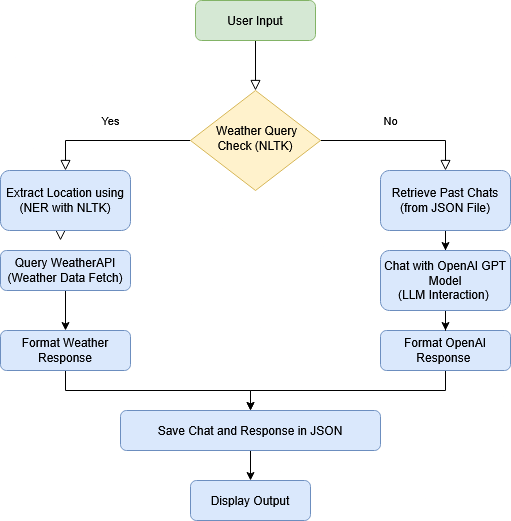

The diagram above was exported from draw.io. Its source (the exported page's mxGraphModel, read from the mxfile embedded in the PNG):
<mxGraphModel dx="1281" dy="935" grid="1" gridSize="10" guides="1" tooltips="1" connect="1" arrows="1" fold="1" page="0" pageScale="1" pageWidth="827" pageHeight="1169" background="#FFFFFF" math="0" shadow="0">
  <root>
    <mxCell id="WIyWlLk6GJQsqaUBKTNV-0" />
    <mxCell id="WIyWlLk6GJQsqaUBKTNV-1" parent="WIyWlLk6GJQsqaUBKTNV-0" />
    <mxCell id="WIyWlLk6GJQsqaUBKTNV-2" value="" style="rounded=0;html=1;jettySize=auto;orthogonalLoop=1;fontSize=11;endArrow=block;endFill=0;endSize=8;strokeWidth=1;shadow=0;labelBackgroundColor=none;edgeStyle=orthogonalEdgeStyle;" parent="WIyWlLk6GJQsqaUBKTNV-1" source="WIyWlLk6GJQsqaUBKTNV-3" target="WIyWlLk6GJQsqaUBKTNV-6" edge="1">
      <mxGeometry relative="1" as="geometry" />
    </mxCell>
    <mxCell id="WIyWlLk6GJQsqaUBKTNV-3" value="User Input" style="rounded=1;whiteSpace=wrap;html=1;fontSize=12;glass=0;strokeWidth=1;shadow=0;fillColor=#d5e8d4;strokeColor=#82b366;" parent="WIyWlLk6GJQsqaUBKTNV-1" vertex="1">
      <mxGeometry x="365" y="-10" width="120" height="40" as="geometry" />
    </mxCell>
    <mxCell id="WIyWlLk6GJQsqaUBKTNV-4" value="Yes" style="rounded=0;html=1;jettySize=auto;orthogonalLoop=1;fontSize=11;endArrow=block;endFill=0;endSize=8;strokeWidth=1;shadow=0;labelBackgroundColor=none;edgeStyle=orthogonalEdgeStyle;entryX=0.5;entryY=0;entryDx=0;entryDy=0;" parent="WIyWlLk6GJQsqaUBKTNV-1" source="WIyWlLk6GJQsqaUBKTNV-6" target="WIyWlLk6GJQsqaUBKTNV-12" edge="1">
      <mxGeometry x="0.0323" y="-20" relative="1" as="geometry">
        <mxPoint as="offset" />
        <mxPoint x="220" y="290" as="targetPoint" />
      </mxGeometry>
    </mxCell>
    <mxCell id="WIyWlLk6GJQsqaUBKTNV-5" value="No" style="edgeStyle=orthogonalEdgeStyle;rounded=0;html=1;jettySize=auto;orthogonalLoop=1;fontSize=11;endArrow=block;endFill=0;endSize=8;strokeWidth=1;shadow=0;labelBackgroundColor=none;entryX=0.5;entryY=0;entryDx=0;entryDy=0;" parent="WIyWlLk6GJQsqaUBKTNV-1" source="WIyWlLk6GJQsqaUBKTNV-6" target="WIyWlLk6GJQsqaUBKTNV-7" edge="1">
      <mxGeometry x="-0.0968" y="20" relative="1" as="geometry">
        <mxPoint as="offset" />
      </mxGeometry>
    </mxCell>
    <mxCell id="WIyWlLk6GJQsqaUBKTNV-6" value="&amp;nbsp;Weather Query Check (NLTK)" style="rhombus;whiteSpace=wrap;html=1;shadow=0;fontFamily=Helvetica;fontSize=12;align=center;strokeWidth=1;spacing=6;spacingTop=-4;fillColor=#fff2cc;strokeColor=#d6b656;" parent="WIyWlLk6GJQsqaUBKTNV-1" vertex="1">
      <mxGeometry x="360" y="80" width="130" height="100" as="geometry" />
    </mxCell>
    <mxCell id="S0jhkILh4hrQ8Z2AiSI7-11" value="" style="edgeStyle=orthogonalEdgeStyle;rounded=0;orthogonalLoop=1;jettySize=auto;html=1;" parent="WIyWlLk6GJQsqaUBKTNV-1" source="WIyWlLk6GJQsqaUBKTNV-7" target="S0jhkILh4hrQ8Z2AiSI7-1" edge="1">
      <mxGeometry relative="1" as="geometry" />
    </mxCell>
    <mxCell id="WIyWlLk6GJQsqaUBKTNV-7" value="&lt;div&gt;Retrieve Past Chats (from JSON File)&lt;/div&gt;" style="rounded=1;whiteSpace=wrap;html=1;fontSize=12;glass=0;strokeWidth=1;shadow=0;fillColor=#dae8fc;strokeColor=#6c8ebf;" parent="WIyWlLk6GJQsqaUBKTNV-1" vertex="1">
      <mxGeometry x="550" y="160" width="130" height="60" as="geometry" />
    </mxCell>
    <mxCell id="WIyWlLk6GJQsqaUBKTNV-8" value="" style="rounded=0;html=1;jettySize=auto;orthogonalLoop=1;fontSize=11;endArrow=block;endFill=0;endSize=8;strokeWidth=1;shadow=0;labelBackgroundColor=none;edgeStyle=orthogonalEdgeStyle;exitX=0.5;exitY=1;exitDx=0;exitDy=0;" parent="WIyWlLk6GJQsqaUBKTNV-1" source="WIyWlLk6GJQsqaUBKTNV-12" edge="1">
      <mxGeometry x="0.3333" y="20" relative="1" as="geometry">
        <mxPoint as="offset" />
        <mxPoint x="220" y="370" as="sourcePoint" />
        <mxPoint x="230.0000000000001" y="230" as="targetPoint" />
      </mxGeometry>
    </mxCell>
    <mxCell id="WIyWlLk6GJQsqaUBKTNV-12" value="Extract Location using (NER with NLTK)" style="rounded=1;whiteSpace=wrap;html=1;fontSize=12;glass=0;strokeWidth=1;shadow=0;fillColor=#dae8fc;strokeColor=#6c8ebf;" parent="WIyWlLk6GJQsqaUBKTNV-1" vertex="1">
      <mxGeometry x="170" y="160" width="130" height="60" as="geometry" />
    </mxCell>
    <mxCell id="IsRBv4bS8a39Z-Qss7HN-0" style="edgeStyle=orthogonalEdgeStyle;rounded=0;orthogonalLoop=1;jettySize=auto;html=1;entryX=0.5;entryY=0;entryDx=0;entryDy=0;" edge="1" parent="WIyWlLk6GJQsqaUBKTNV-1" source="S0jhkILh4hrQ8Z2AiSI7-0" target="S0jhkILh4hrQ8Z2AiSI7-5">
      <mxGeometry relative="1" as="geometry" />
    </mxCell>
    <mxCell id="S0jhkILh4hrQ8Z2AiSI7-0" value="Format OpenAI Response&amp;nbsp; " style="rounded=1;whiteSpace=wrap;html=1;fontSize=12;glass=0;strokeWidth=1;shadow=0;fillColor=#dae8fc;strokeColor=#6c8ebf;" parent="WIyWlLk6GJQsqaUBKTNV-1" vertex="1">
      <mxGeometry x="550" y="320" width="130" height="40" as="geometry" />
    </mxCell>
    <mxCell id="S0jhkILh4hrQ8Z2AiSI7-12" value="" style="edgeStyle=orthogonalEdgeStyle;rounded=0;orthogonalLoop=1;jettySize=auto;html=1;" parent="WIyWlLk6GJQsqaUBKTNV-1" source="S0jhkILh4hrQ8Z2AiSI7-1" target="S0jhkILh4hrQ8Z2AiSI7-0" edge="1">
      <mxGeometry relative="1" as="geometry" />
    </mxCell>
    <mxCell id="S0jhkILh4hrQ8Z2AiSI7-1" value="&lt;div&gt;Chat with OpenAI GPT Model &lt;br&gt;&lt;/div&gt;&lt;div&gt;(LLM Interaction)&amp;nbsp; &lt;br&gt;&lt;/div&gt;" style="rounded=1;whiteSpace=wrap;html=1;fontSize=12;glass=0;strokeWidth=1;shadow=0;fillColor=#dae8fc;strokeColor=#6c8ebf;" parent="WIyWlLk6GJQsqaUBKTNV-1" vertex="1">
      <mxGeometry x="550" y="240" width="130" height="60" as="geometry" />
    </mxCell>
    <mxCell id="S0jhkILh4hrQ8Z2AiSI7-8" value="" style="edgeStyle=orthogonalEdgeStyle;rounded=0;orthogonalLoop=1;jettySize=auto;html=1;" parent="WIyWlLk6GJQsqaUBKTNV-1" source="S0jhkILh4hrQ8Z2AiSI7-4" target="S0jhkILh4hrQ8Z2AiSI7-6" edge="1">
      <mxGeometry relative="1" as="geometry" />
    </mxCell>
    <mxCell id="S0jhkILh4hrQ8Z2AiSI7-4" value="&lt;div&gt;Query WeatherAPI &lt;br&gt;&lt;/div&gt;&lt;div&gt;(Weather Data Fetch)&lt;/div&gt;" style="rounded=1;whiteSpace=wrap;html=1;fontSize=12;glass=0;strokeWidth=1;shadow=0;fillColor=#dae8fc;strokeColor=#6c8ebf;" parent="WIyWlLk6GJQsqaUBKTNV-1" vertex="1">
      <mxGeometry x="170" y="240" width="130" height="40" as="geometry" />
    </mxCell>
    <mxCell id="S0jhkILh4hrQ8Z2AiSI7-10" value="" style="edgeStyle=orthogonalEdgeStyle;rounded=0;orthogonalLoop=1;jettySize=auto;html=1;" parent="WIyWlLk6GJQsqaUBKTNV-1" source="S0jhkILh4hrQ8Z2AiSI7-5" target="S0jhkILh4hrQ8Z2AiSI7-7" edge="1">
      <mxGeometry relative="1" as="geometry" />
    </mxCell>
    <mxCell id="S0jhkILh4hrQ8Z2AiSI7-5" value="Save Chat and Response in JSON" style="rounded=1;whiteSpace=wrap;html=1;fontSize=12;glass=0;strokeWidth=1;shadow=0;fillColor=#dae8fc;strokeColor=#6c8ebf;" parent="WIyWlLk6GJQsqaUBKTNV-1" vertex="1">
      <mxGeometry x="290" y="400" width="260" height="40" as="geometry" />
    </mxCell>
    <mxCell id="S0jhkILh4hrQ8Z2AiSI7-9" value="" style="edgeStyle=orthogonalEdgeStyle;rounded=0;orthogonalLoop=1;jettySize=auto;html=1;" parent="WIyWlLk6GJQsqaUBKTNV-1" source="S0jhkILh4hrQ8Z2AiSI7-6" target="S0jhkILh4hrQ8Z2AiSI7-5" edge="1">
      <mxGeometry relative="1" as="geometry" />
    </mxCell>
    <mxCell id="S0jhkILh4hrQ8Z2AiSI7-6" value="Format Weather Response" style="rounded=1;whiteSpace=wrap;html=1;fontSize=12;glass=0;strokeWidth=1;shadow=0;fillColor=#dae8fc;strokeColor=#6c8ebf;" parent="WIyWlLk6GJQsqaUBKTNV-1" vertex="1">
      <mxGeometry x="170" y="320" width="130" height="40" as="geometry" />
    </mxCell>
    <mxCell id="S0jhkILh4hrQ8Z2AiSI7-7" value="Display Output" style="rounded=1;whiteSpace=wrap;html=1;fontSize=12;glass=0;strokeWidth=1;shadow=0;fillColor=#dae8fc;strokeColor=#6c8ebf;" parent="WIyWlLk6GJQsqaUBKTNV-1" vertex="1">
      <mxGeometry x="360" y="470" width="120" height="40" as="geometry" />
    </mxCell>
  </root>
</mxGraphModel>